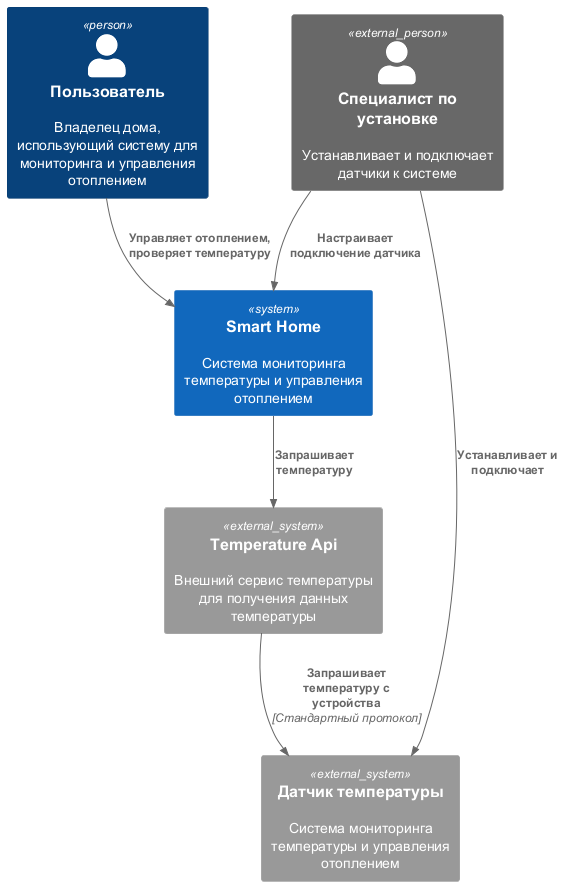

The diagram above was rendered by PlantUML. Its source (embedded in the PNG):
@startuml
!includeurl https://raw.githubusercontent.com/plantuml-stdlib/C4-PlantUML/master/C4_Context.puml

Person(user, "Пользователь", "Владелец дома, использующий систему для мониторинга и управления отоплением")
Person_Ext(installer, "Специалист по установке", "Устанавливает и подключает датчики к системе")

System(smart_home, "Smart Home", "Система мониторинга температуры и управления отоплением")

System_Ext(temperature_api, "Temperature Api", "Внешний сервис температуры для получения данных температуры")
System_Ext(devices, "Датчик температуры", "Система мониторинга температуры и управления отоплением")

Rel(user, smart_home, "Управляет отоплением, проверяет температуру")
Rel(installer, smart_home, "Настраивает подключение датчика")
Rel(smart_home, temperature_api, "Запрашивает температуру")
Rel(temperature_api, devices, "Запрашивает температуру с устройства", "Стандартный протокол")
Rel(installer, devices, "Устанавливает и подключает")
@enduml